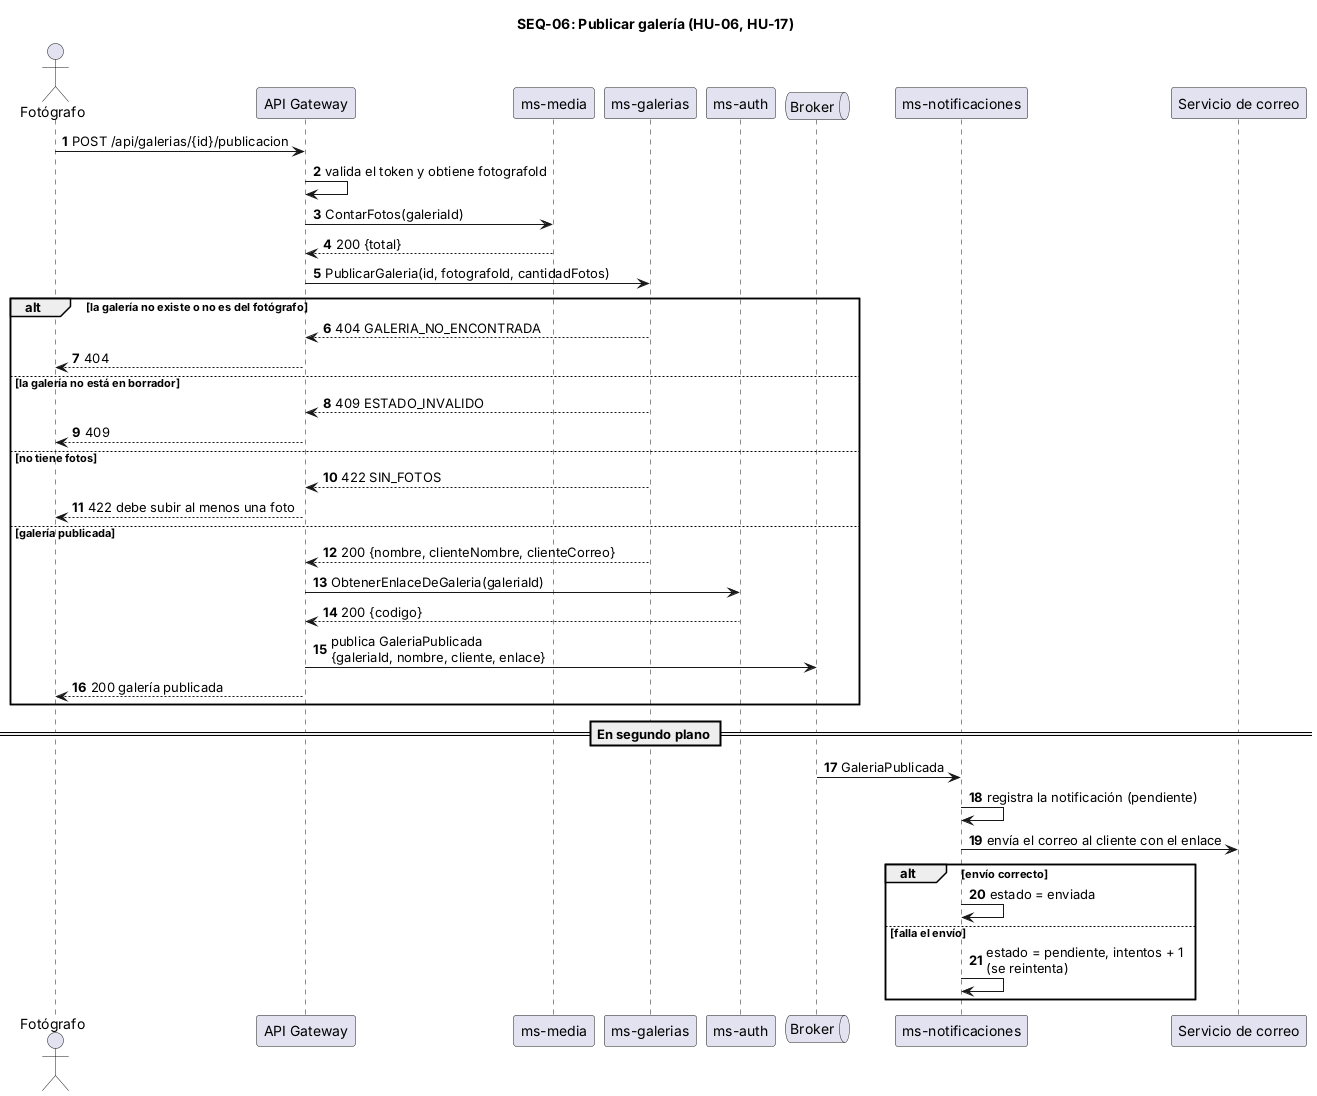

The diagram above was rendered by PlantUML. Its source (embedded in the PNG):
@startuml SEQ-06
title SEQ-06: Publicar galería (HU-06, HU-17)
skinparam shadowing false
skinparam responseMessageBelowArrow true
autonumber

actor "Fotógrafo" as F
participant "API Gateway" as GW
participant "ms-media" as MED
participant "ms-galerias" as GAL
participant "ms-auth" as AUTH
queue "Broker" as MQ
participant "ms-notificaciones" as NOT
participant "Servicio de correo" as MAIL

F -> GW : POST /api/galerias/{id}/publicacion
GW -> GW : valida el token y obtiene fotografoId
GW -> MED : ContarFotos(galeriaId)
MED --> GW : 200 {total}
GW -> GAL : PublicarGaleria(id, fotografoId, cantidadFotos)
alt la galería no existe o no es del fotógrafo
  GAL --> GW : 404 GALERIA_NO_ENCONTRADA
  GW --> F : 404
else la galería no está en borrador
  GAL --> GW : 409 ESTADO_INVALIDO
  GW --> F : 409
else no tiene fotos
  GAL --> GW : 422 SIN_FOTOS
  GW --> F : 422 debe subir al menos una foto
else galería publicada
  GAL --> GW : 200 {nombre, clienteNombre, clienteCorreo}
  GW -> AUTH : ObtenerEnlaceDeGaleria(galeriaId)
  AUTH --> GW : 200 {codigo}
  GW -> MQ : publica GaleriaPublicada\n{galeriaId, nombre, cliente, enlace}
  GW --> F : 200 galería publicada
end

== En segundo plano ==
MQ -> NOT : GaleriaPublicada
NOT -> NOT : registra la notificación (pendiente)
NOT -> MAIL : envía el correo al cliente con el enlace
alt envío correcto
  NOT -> NOT : estado = enviada
else falla el envío
  NOT -> NOT : estado = pendiente, intentos + 1\n(se reintenta)
end
@enduml